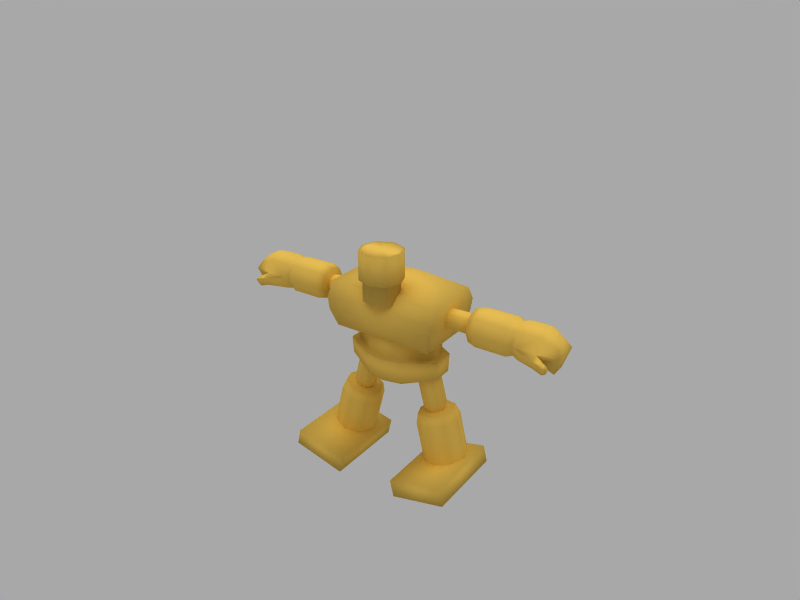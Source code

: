 # Source: golem_08.blend  (saved by Blender 2.45.0; exported with 4.5.12 LTS)
import bpy
from mathutils import Matrix  # noqa: F401  (used for matrix-valued properties, if any)

bpy.ops.wm.read_factory_settings(use_empty=True)
scene = bpy.context.scene
scene.name = 'Scene'

# ---- collections
col_collection_1 = bpy.data.collections.new('Collection 1'); scene.collection.children.link(col_collection_1)
col_collection_2 = bpy.data.collections.new('Collection 2'); scene.collection.children.link(col_collection_2)
col_collection_2.hide_render = True
col_collection_2.hide_viewport = True

# ---- materials (node trees are filled in below, after node groups)
mat_body = bpy.data.materials.new('Body')
mat_body.alpha_threshold = 0.0
mat_body.preview_render_type = 'SHADERBALL'
mat_body.diffuse_color = (0.9349, 0.7646, 0.3381, 1.0)
mat_body.roughness = 0.0
mat_body.specular_intensity = 0.1
mat_body.line_color = (0.0, 0.0, 0.0, 1.0)

# ---- material node trees

# ---- world
world_world = bpy.data.worlds.new('World'); scene.world = world_world
world_world.color = (0.6588, 0.6588, 0.6627)
world_world.use_sun_shadow = False
world_world.sun_shadow_jitter_overblur = 0.0
world_world.cycles.sampling_method = 'MANUAL'
world_world.cycles.sample_map_resolution = 256

# ---- cameras
cam_camera = bpy.data.cameras.new('Camera')
cam_camera.passepartout_alpha = 0.2
cam_camera.clip_end = 100.0
cam_camera.lens = 35.0
cam_camera.ortho_scale = 7.314
cam_camera.show_passepartout = False
cam_camera.show_safe_areas = True
cam_camera.dof.focus_distance = 0.0
cam_camera.dof.aperture_fstop = 128.0

# ---- lights
light_lamp_002 = bpy.data.lights.new('Lamp.002', 'SUN')
light_lamp_002.transmission_factor = 0.0
light_lamp_002.angle = 1.571
light_lamp_002.energy = 1.0
light_lamp_002.shadow_buffer_clip_start = 0.5
light_lamp_002.shadow_soft_size = 1.0
light_lamp_002.shadow_cascade_max_distance = 1000.0
light_lamp_002.cycles.use_multiple_importance_sampling = False
light_lamp_001 = bpy.data.lights.new('Lamp.001', 'POINT')
light_lamp_001.transmission_factor = 0.0
light_lamp_001.energy = 100.0
light_lamp_001.shadow_buffer_clip_start = 0.5
light_lamp_001.shadow_soft_size = 1.0
light_lamp_001.shadow_maximum_resolution = 0.006
light_lamp_001.use_absolute_resolution = True
light_lamp_001.cycles.use_multiple_importance_sampling = False

# ---- meshes
me_golem = bpy.data.meshes.new('Golem')
me_golem.from_pydata([(0.0, 0.7232, -0.6696), (0.0, -0.7232, -0.6696), (-1.22, -0.7232, -0.6696), (1.22, -0.7232, -0.6696), (-1.22, 0.7232, -0.6696), (1.22, 0.7232, -0.6696), (0.0, 0.6986, 0.514), (0.0, -0.6986, 0.514), (-1.362, -0.6986, 0.4064), (1.362, -0.6986, 0.4064), (-1.362, 0.6986, 0.4064), (1.362, 0.6986, 0.4064), (0.0, -0.8917, -0.2242), (0.0, -0.8917, 0.1195), (0.0, 0.8917, -0.2242), (0.0, 0.8917, 0.1195), (-1.314, -0.8917, -0.2274), (1.314, -0.8917, -0.2274), (-1.362, -0.8917, 0.0716), (1.362, -0.8917, 0.0716), (-1.314, 0.8917, -0.2274), (1.314, 0.8917, -0.2274), (-1.362, 0.8917, 0.0716), (1.362, 0.8917, 0.0716), (0.0, 0.6653, -1.738), (-0.45, 0.6163, -1.738), (0.45, 0.6163, -1.738), (-1.157, 0.26, -1.573), (1.157, 0.26, -1.573), (-1.161, -0.2483, -1.573), (1.161, -0.2483, -1.573), (-0.4482, -0.6109, -1.738), (0.4482, -0.6109, -1.738), (0.0, -0.7018, -1.738), (0.0, 0.7648, -1.144), (-0.45, 0.7166, -1.144), (0.45, 0.7166, -1.144), (-1.157, 0.302, -1.144), (1.157, 0.302, -1.144), (-1.161, -0.2893, -1.144), (1.161, -0.2893, -1.144), (-0.4482, -0.711, -1.144), (0.4482, -0.711, -1.144), (0.0, -0.8027, -1.144), (0.0, 0.6201, -1.144), (-0.4378, 0.5708, -1.144), (0.4378, 0.5708, -1.144), (-0.9958, 0.2409, -1.144), (0.9958, 0.2409, -1.144), (-0.999, -0.2298, -1.144), (0.999, -0.2298, -1.144), (-0.4363, -0.5654, -1.144), (0.4363, -0.5654, -1.144), (0.0, -0.6561, -1.144), (0.0, 0.6203, -0.6753), (-0.4378, 0.5709, -0.6753), (0.4378, 0.5709, -0.6753), (-0.996, 0.2409, -0.6753), (0.996, 0.2409, -0.6753), (-0.9991, -0.2298, -0.6753), (0.9991, -0.2298, -0.6753), (-0.4363, -0.5656, -0.6753), (0.4363, -0.5656, -0.6753), (0.0, -0.6562, -0.6753), (-0.3575, -0.3332, 1.444), (0.3575, -0.3332, 1.444), (-0.5022, -0.6825, 1.444), (0.5022, -0.6825, 1.444), (-0.3575, -1.032, 1.444), (0.3575, -1.032, 1.444), (0.0, -1.176, 1.444), (0.0, -0.1886, 1.444), (-0.3581, -0.3332, 0.7682), (0.3581, -0.3332, 0.7682), (-0.5028, -0.6825, 0.7683), (0.5028, -0.6825, 0.7683), (-0.3581, -1.032, 0.7682), (0.3581, -1.032, 0.7682), (0.0, -1.176, 0.768), (0.0, -0.1886, 0.768), (-0.2996, -0.3917, 0.7649), (0.2996, -0.3917, 0.7649), (-0.42, -0.6825, 0.7649), (0.42, -0.6825, 0.7649), (-0.2996, -0.9732, 0.7649), (0.2996, -0.9732, 0.7649), (0.0, -1.094, 0.7647), (0.0, -0.2713, 0.7647), (-0.3001, -0.3917, 0.268), (0.3001, -0.3917, 0.268), (-0.4205, -0.6825, 0.268), (0.4205, -0.6825, 0.268), (-0.3001, -0.9732, 0.268), (0.3001, -0.9732, 0.268), (0.0, -1.094, 0.2678), (0.0, -0.2713, 0.2678), (-1.836, 0.1555, 0.1084), (1.836, 0.1555, 0.1084), (-1.836, 0.2249, -0.05903), (1.836, 0.2249, -0.05903), (-1.836, 0.1555, -0.2265), (1.836, 0.1555, -0.2265), (-1.836, -0.01197, -0.2959), (1.836, -0.01197, -0.2959), (-1.836, -0.1794, -0.2265), (1.836, -0.1794, -0.2265), (-1.836, -0.2488, -0.05903), (1.836, -0.2488, -0.05903), (-1.836, -0.1794, 0.1084), (1.836, -0.1794, 0.1084), (-1.836, -0.01197, 0.1778), (1.836, -0.01197, 0.1778), (-1.017, 0.1555, 0.1084), (1.017, 0.1555, 0.1084), (-1.017, 0.2249, -0.05903), (1.017, 0.2249, -0.05903), (-1.017, 0.1555, -0.2265), (1.017, 0.1555, -0.2265), (-1.017, -0.01197, -0.2959), (1.017, -0.01197, -0.2959), (-1.017, -0.1794, -0.2265), (1.017, -0.1794, -0.2265), (-1.017, -0.2488, -0.05903), (1.017, -0.2488, -0.05903), (-1.017, -0.1794, 0.1084), (1.017, -0.1794, 0.1084), (-1.017, -0.01197, 0.1778), (1.017, -0.01197, 0.1778), (-2.053, 0.09888, 0.04126), (2.053, 0.09888, 0.04126), (-2.053, 0.1404, -0.05903), (2.053, 0.1404, -0.05903), (-2.053, 0.09888, -0.1593), (2.053, 0.09888, -0.1593), (-2.053, -0.001411, -0.2009), (2.053, -0.001411, -0.2009), (-2.053, -0.1017, -0.1593), (2.053, -0.1017, -0.1593), (-2.053, -0.1432, -0.05903), (2.053, -0.1432, -0.05903), (-2.053, -0.1017, 0.04126), (2.053, -0.1017, 0.04126), (-2.053, -0.001411, 0.0828), (2.053, -0.001411, 0.0828), (-1.948, 0.2006, -0.05903), (1.948, 0.2006, -0.05903), (-2.854, 0.3098, 0.2654), (2.854, 0.3098, 0.2654), (-2.854, 0.4437, -0.05777), (2.854, 0.4437, -0.05777), (-2.854, 0.3098, -0.381), (2.854, 0.3098, -0.381), (-2.854, -0.01339, -0.5148), (2.854, -0.01339, -0.5148), (-2.854, -0.3366, -0.381), (2.854, -0.3366, -0.381), (-2.854, -0.4705, -0.05777), (2.854, -0.4705, -0.05777), (-2.854, -0.3366, 0.2654), (2.854, -0.3366, 0.2654), (-2.854, -0.01339, 0.3993), (2.854, -0.01339, 0.3993), (-1.94, 0.2628, 0.2184), (1.94, 0.2628, 0.2184), (-1.94, 0.3772, -0.05777), (1.94, 0.3772, -0.05777), (-1.94, 0.2628, -0.334), (1.94, 0.2628, -0.334), (-1.94, -0.01339, -0.4484), (1.94, -0.01339, -0.4484), (-1.94, -0.2896, -0.334), (1.94, -0.2896, -0.334), (-1.94, -0.404, -0.05777), (1.94, -0.404, -0.05777), (-1.94, -0.2896, 0.2184), (1.94, -0.2896, 0.2184), (-1.94, -0.01339, 0.3328), (1.94, -0.01339, 0.3328), (-1.94, -0.01339, -0.05777), (1.94, -0.01339, -0.05777), (-2.137, 0.4437, -0.05777), (2.137, 0.4437, -0.05777), (-2.137, 0.3098, 0.2654), (2.137, 0.3098, 0.2654), (-2.137, 0.3098, -0.381), (2.137, 0.3098, -0.381), (-2.137, -0.01339, -0.5148), (2.137, -0.01339, -0.5148), (-2.137, -0.3366, -0.381), (2.137, -0.3366, -0.381), (-2.137, -0.4705, -0.05777), (2.137, -0.4705, -0.05777), (-2.137, -0.3366, 0.2654), (2.137, -0.3366, 0.2654), (-2.137, -0.01339, 0.3993), (2.137, -0.01339, 0.3993), (-2.991, 0.2577, 0.2133), (2.991, 0.2577, 0.2133), (-2.991, 0.37, -0.05777), (2.991, 0.37, -0.05777), (-2.991, 0.2577, -0.3289), (2.991, 0.2577, -0.3289), (-2.991, -0.01339, -0.4412), (2.991, -0.01339, -0.4412), (-2.991, -0.2845, -0.3289), (2.991, -0.2845, -0.3289), (-2.991, -0.3968, -0.05777), (2.991, -0.3968, -0.05777), (-2.991, -0.2845, 0.2133), (2.991, -0.2845, 0.2133), (-2.991, -0.01339, 0.3256), (2.991, -0.01339, 0.3256), (-1.602, 0.001446, -2.582), (1.602, 0.001446, -2.582), (-1.452, -0.3729, -2.622), (1.452, -0.3729, -2.622), (-1.091, -0.528, -2.718), (1.091, -0.528, -2.718), (-0.7289, -0.3729, -2.814), (0.7289, -0.3729, -2.814), (-0.579, 0.001446, -2.854), (0.579, 0.001446, -2.854), (-0.7289, 0.3758, -2.814), (0.7289, 0.3758, -2.814), (-1.452, 0.3758, -2.622), (1.452, 0.3758, -2.622), (-1.091, 0.5309, -2.718), (1.091, 0.5309, -2.718), (-1.032, 0.001446, -2.498), (1.032, 0.001446, -2.498), (-1.469, 0.001446, -2.382), (1.469, 0.001446, -2.382), (-1.341, -0.3185, -2.416), (1.341, -0.3185, -2.416), (-1.032, -0.451, -2.498), (1.032, -0.451, -2.498), (-0.723, -0.3185, -2.58), (0.723, -0.3185, -2.58), (-0.5949, 0.001446, -2.614), (0.5949, 0.001446, -2.614), (-0.723, 0.3214, -2.58), (0.723, 0.3214, -2.58), (-1.032, 0.4539, -2.498), (1.032, 0.4539, -2.498), (-1.341, 0.3214, -2.416), (1.341, 0.3214, -2.416), (-1.863, 0.001445, -3.653), (1.863, 0.001445, -3.653), (-1.713, -0.3729, -3.693), (1.713, -0.3729, -3.693), (-1.352, -0.528, -3.789), (1.352, -0.528, -3.789), (-0.9898, -0.3729, -3.885), (0.9898, -0.3729, -3.885), (-0.8399, 0.001446, -3.925), (0.8399, 0.001446, -3.925), (-0.9898, 0.3758, -3.885), (0.9898, 0.3758, -3.885), (-1.352, 0.5309, -3.789), (1.352, 0.5309, -3.789), (-1.713, 0.3758, -3.693), (1.713, 0.3758, -3.693), (-1.033, 0.2493, -2.507), (1.033, 0.2493, -2.507), (-1.223, 0.01532, -2.582), (1.223, 0.01532, -2.582), (-1.177, -0.1009, -2.595), (1.177, -0.1009, -2.595), (-1.064, -0.149, -2.625), (1.064, -0.149, -2.625), (-0.952, -0.1009, -2.654), (0.952, -0.1009, -2.654), (-0.9055, 0.01532, -2.667), (0.9055, 0.01532, -2.667), (-0.952, 0.1315, -2.654), (0.952, 0.1315, -2.654), (-1.064, 0.1796, -2.625), (1.064, 0.1796, -2.625), (-1.177, 0.1315, -2.595), (1.177, 0.1315, -2.595), (-1.021, 0.003094, -1.395), (1.021, 0.003094, -1.395), (-0.9434, -0.1909, -1.416), (0.9434, -0.1909, -1.416), (-0.756, -0.2712, -1.465), (0.756, -0.2712, -1.465), (-0.5685, -0.1909, -1.515), (0.5685, -0.1909, -1.515), (-0.4909, 0.003094, -1.536), (0.4909, 0.003094, -1.536), (-0.5685, 0.1971, -1.515), (0.5685, 0.1971, -1.515), (-0.756, 0.2774, -1.465), (0.756, 0.2774, -1.465), (-0.9434, 0.1971, -1.416), (0.9434, 0.1971, -1.416), (-1.265, 0.003094, -2.311), (1.265, 0.003094, -2.311), (-1.187, -0.1909, -2.332), (1.187, -0.1909, -2.332), (-0.9998, -0.2712, -2.382), (0.9998, -0.2712, -2.382), (-0.8123, -0.1909, -2.432), (0.8123, -0.1909, -2.432), (-0.7347, 0.003094, -2.452), (0.7347, 0.003094, -2.452), (-0.8123, 0.1971, -2.432), (0.8123, 0.1971, -2.432), (-0.9998, 0.2774, -2.382), (0.9998, 0.2774, -2.382), (-1.187, 0.1971, -2.332), (1.187, 0.1971, -2.332), (-0.6893, 0.6084, -3.825), (0.6893, 0.6084, -3.825), (-0.7866, 0.6084, -4.226), (0.7866, 0.6084, -4.226), (-2.089, 0.6084, -3.911), (2.089, 0.6084, -3.911), (-1.992, 0.6084, -3.509), (1.992, 0.6084, -3.509), (-0.6893, -1.392, -3.825), (0.6893, -1.392, -3.825), (-0.7866, -1.392, -4.226), (0.7866, -1.392, -4.226), (-2.089, -1.392, -3.911), (2.089, -1.392, -3.911), (-1.992, -1.392, -3.509), (1.992, -1.392, -3.509), (-3.128, 0.3059, 0.2615), (3.128, 0.3059, 0.2615), (-3.128, 0.4382, -0.05777), (3.128, 0.4382, -0.05777), (-3.128, 0.3059, -0.3771), (3.128, 0.3059, -0.3771), (-3.128, -0.01339, -0.5093), (3.128, -0.01339, -0.5093), (-3.128, -0.3327, -0.3771), (3.128, -0.3327, -0.3771), (-3.128, -0.465, -0.05777), (3.128, -0.465, -0.05777), (-3.128, -0.3327, 0.2615), (3.128, -0.3327, 0.2615), (-3.128, -0.01339, 0.3938), (3.128, -0.01339, 0.3938), (-3.591, 0.3059, 0.2615), (3.591, 0.3059, 0.2615), (-3.591, 0.4382, -0.05777), (3.591, 0.4382, -0.05777), (-3.591, 0.3059, -0.3771), (3.591, 0.3059, -0.3771), (-3.591, -0.01339, -0.479), (3.591, -0.01339, -0.479), (-3.576, -0.369, -0.2484), (3.576, -0.369, -0.2484), (-3.591, -0.465, -0.05777), (3.591, -0.465, -0.05777), (-3.591, -0.3327, 0.2615), (3.591, -0.3327, 0.2615), (-3.591, -0.01339, 0.3938), (3.591, -0.01339, 0.3938), (-3.97, 0.1275, 0.1172), (3.97, 0.1275, 0.1172), (-4.032, 0.2598, -0.05777), (4.032, 0.2598, -0.05777), (-3.898, 0.1275, -0.5053), (3.898, 0.1275, -0.5053), (-3.898, -0.2411, -0.5053), (3.898, -0.2411, -0.5053), (-4.032, -0.3734, -0.05777), (4.032, -0.3734, -0.05777), (-3.97, -0.2411, 0.1172), (3.97, -0.2411, 0.1172), (-3.879, -0.01339, 0.2494), (3.879, -0.01339, 0.2494), (-3.541, -0.5274, -0.3376), (3.541, -0.5274, -0.3376), (-3.556, -0.6234, -0.1469), (3.556, -0.6234, -0.1469), (-3.788, -0.6593, -0.21), (3.788, -0.6593, -0.21), (-3.773, -0.5634, -0.4007), (3.773, -0.5634, -0.4007), (-3.788, -0.5283, -0.1558), (3.788, -0.5283, -0.1558), (-3.773, -0.4324, -0.3464), (3.773, -0.4324, -0.3464), (-3.855, -0.4709, -0.3272), (3.855, -0.4709, -0.3272), (-3.864, -0.5325, -0.2048), (3.864, -0.5325, -0.2048), (-3.855, -0.555, -0.362), (3.855, -0.555, -0.362), (-3.864, -0.6165, -0.2396), (3.864, -0.6165, -0.2396), (0.0, 0.0, -0.6696), (-1.22, 2.086e-07, -0.6696), (1.22, 2.086e-07, -0.6696), (0.0, -4.768e-07, 0.514), (-1.362, 1.192e-07, 0.4064), (1.362, 1.192e-07, 0.4064), (-1.314, 1.788e-07, -0.2274), (1.314, 1.788e-07, -0.2274), (-1.362, 1.49e-07, 0.0716), (1.362, 1.49e-07, 0.0716), (-1.159, 0.005818, -1.573), (1.159, 0.005818, -1.573), (-1.159, 0.006395, -1.144), (1.159, 0.006395, -1.144), (-0.4491, 0.002712, -1.738), (0.4491, 0.002712, -1.738), (0.0, -0.01827, -1.738), (-0.9974, 0.005556, -1.144), (0.9974, 0.005556, -1.144), (-0.9976, 0.005557, -0.6753), (0.9976, 0.005557, -0.6753), (-0.3001, -0.6825, 0.268), (0.3001, -0.6825, 0.268), (0.0, -0.6825, 0.2678), (-0.3575, -0.6825, 1.444), (0.3575, -0.6825, 1.444), (0.0, -0.6825, 1.444)], [], [(1, 12, 16, 2), (17, 12, 1, 3), (12, 13, 18, 16), (19, 13, 12, 17), (13, 7, 8, 18), (9, 7, 13, 19), (14, 0, 4, 20), (5, 0, 14, 21), (20, 22, 15, 14), (15, 23, 21, 14), (22, 10, 6, 15), (6, 11, 23, 15), (24, 25, 35, 34), (36, 26, 24, 34), (25, 27, 37, 35), (38, 28, 26, 36), (29, 31, 41, 39), (42, 32, 30, 40), (31, 33, 43, 41), (43, 33, 32, 42), (35, 45, 44, 34), (44, 46, 36, 34), (37, 47, 45, 35), (46, 48, 38, 36), (41, 51, 49, 39), (50, 52, 42, 40), (43, 53, 51, 41), (52, 53, 43, 42), (45, 55, 54, 44), (54, 56, 46, 44), (47, 57, 55, 45), (56, 58, 48, 46), (51, 61, 59, 49), (60, 62, 52, 50), (53, 63, 61, 51), (62, 63, 53, 52), (64, 72, 74, 66), (75, 73, 65, 67), (66, 74, 76, 68), (77, 75, 67, 69), (68, 76, 78, 70), (78, 77, 69, 70), (71, 79, 72, 64), (73, 79, 71, 65), (74, 72, 80, 82), (81, 73, 75, 83), (76, 74, 82, 84), (83, 75, 77, 85), (78, 76, 84, 86), (85, 77, 78, 86), (72, 79, 87, 80), (87, 79, 73, 81), (82, 80, 88, 90), (89, 81, 83, 91), (84, 82, 90, 92), (91, 83, 85, 93), (86, 84, 92, 94), (93, 85, 86, 94), (80, 87, 95, 88), (95, 87, 81, 89), (96, 112, 114, 98), (115, 113, 97, 99), (98, 114, 116, 100), (117, 115, 99, 101), (100, 116, 118, 102), (119, 117, 101, 103), (102, 118, 120, 104), (121, 119, 103, 105), (104, 120, 122, 106), (123, 121, 105, 107), (106, 122, 124, 108), (125, 123, 107, 109), (108, 124, 126, 110), (127, 125, 109, 111), (110, 126, 112, 96), (113, 127, 111, 97), (96, 98, 130, 128), (131, 99, 97, 129), (98, 100, 132, 130), (133, 101, 99, 131), (100, 102, 134, 132), (135, 103, 101, 133), (102, 104, 136, 134), (137, 105, 103, 135), (104, 106, 138, 136), (139, 107, 105, 137), (106, 108, 140, 138), (141, 109, 107, 139), (108, 110, 142, 140), (143, 111, 109, 141), (110, 96, 128, 142), (129, 97, 111, 143), (114, 144, 130, 98), (131, 145, 115, 99), (178, 164, 162), (163, 165, 179), (178, 166, 164), (165, 167, 179), (178, 168, 166), (167, 169, 179), (178, 170, 168), (169, 171, 179), (178, 172, 170), (171, 173, 179), (178, 174, 172), (173, 175, 179), (178, 176, 174), (175, 177, 179), (178, 162, 176), (177, 163, 179), (146, 182, 180, 148), (181, 183, 147, 149), (182, 162, 164, 180), (165, 163, 183, 181), (148, 180, 184, 150), (185, 181, 149, 151), (180, 164, 166, 184), (167, 165, 181, 185), (150, 184, 186, 152), (187, 185, 151, 153), (184, 166, 168, 186), (169, 167, 185, 187), (152, 186, 188, 154), (189, 187, 153, 155), (186, 168, 170, 188), (171, 169, 187, 189), (154, 188, 190, 156), (191, 189, 155, 157), (188, 170, 172, 190), (173, 171, 189, 191), (156, 190, 192, 158), (193, 191, 157, 159), (190, 172, 174, 192), (175, 173, 191, 193), (158, 192, 194, 160), (195, 193, 159, 161), (192, 174, 176, 194), (177, 175, 193, 195), (160, 194, 182, 146), (183, 195, 161, 147), (194, 176, 162, 182), (163, 177, 195, 183), (146, 148, 198, 196), (199, 149, 147, 197), (148, 150, 200, 198), (201, 151, 149, 199), (150, 152, 202, 200), (203, 153, 151, 201), (152, 154, 204, 202), (205, 155, 153, 203), (154, 156, 206, 204), (207, 157, 155, 205), (156, 158, 208, 206), (209, 159, 157, 207), (158, 160, 210, 208), (211, 161, 159, 209), (160, 146, 196, 210), (197, 147, 161, 211), (212, 230, 244, 224), (245, 231, 213, 225), (246, 212, 224, 260), (225, 213, 247, 261), (214, 232, 230, 212), (231, 233, 215, 213), (248, 214, 212, 246), (213, 215, 249, 247), (216, 234, 232, 214), (233, 235, 217, 215), (250, 216, 214, 248), (215, 217, 251, 249), (218, 236, 234, 216), (235, 237, 219, 217), (252, 218, 216, 250), (217, 219, 253, 251), (220, 238, 236, 218), (237, 239, 221, 219), (254, 220, 218, 252), (219, 221, 255, 253), (222, 240, 238, 220), (239, 241, 223, 221), (256, 222, 220, 254), (221, 223, 257, 255), (226, 242, 240, 222), (241, 243, 227, 223), (258, 226, 222, 256), (223, 227, 259, 257), (224, 244, 242, 226), (243, 245, 225, 227), (260, 224, 226, 258), (227, 225, 261, 259), (228, 244, 230), (231, 245, 229), (228, 230, 232), (233, 231, 229), (228, 232, 234), (235, 233, 229), (228, 234, 236), (237, 235, 229), (228, 236, 238), (239, 237, 229), (228, 238, 240), (241, 239, 229), (228, 240, 242), (243, 241, 229), (228, 242, 244), (245, 243, 229), (292, 262, 276, 308), (277, 263, 293, 309), (296, 310, 278, 264), (279, 311, 297, 265), (298, 296, 264, 266), (265, 297, 299, 267), (300, 298, 266, 268), (267, 299, 301, 269), (302, 300, 268, 270), (269, 301, 303, 271), (304, 302, 270, 272), (271, 303, 305, 273), (306, 304, 272, 274), (273, 305, 307, 275), (308, 306, 274, 276), (275, 307, 309, 277), (310, 308, 276, 278), (277, 309, 311, 279), (296, 280, 294, 310), (295, 281, 297, 311), (298, 282, 280, 296), (281, 283, 299, 297), (300, 284, 282, 298), (283, 285, 301, 299), (302, 286, 284, 300), (285, 287, 303, 301), (304, 288, 286, 302), (287, 289, 305, 303), (306, 290, 288, 304), (289, 291, 307, 305), (308, 292, 290, 306), (291, 293, 309, 307), (310, 294, 292, 308), (293, 295, 311, 309), (316, 318, 312, 314), (313, 319, 317, 315), (320, 326, 324, 322), (325, 327, 321, 323), (312, 320, 322, 314), (323, 321, 313, 315), (314, 322, 324, 316), (325, 323, 315, 317), (316, 324, 326, 318), (327, 325, 317, 319), (318, 326, 320, 312), (321, 327, 319, 313), (196, 198, 330, 328), (331, 199, 197, 329), (198, 200, 332, 330), (333, 201, 199, 331), (200, 202, 334, 332), (335, 203, 201, 333), (202, 204, 336, 334), (337, 205, 203, 335), (204, 206, 338, 336), (339, 207, 205, 337), (206, 208, 340, 338), (341, 209, 207, 339), (208, 210, 342, 340), (343, 211, 209, 341), (210, 196, 328, 342), (329, 197, 211, 343), (328, 330, 346, 344), (347, 331, 329, 345), (330, 332, 348, 346), (349, 333, 331, 347), (332, 334, 350, 348), (351, 335, 333, 349), (334, 336, 352, 350), (353, 337, 335, 351), (338, 340, 356, 354), (357, 341, 339, 355), (340, 342, 358, 356), (359, 343, 341, 357), (342, 328, 344, 358), (345, 329, 343, 359), (344, 346, 362, 360), (363, 347, 345, 361), (346, 348, 364, 362), (365, 349, 347, 363), (352, 354, 368, 366), (369, 355, 353, 367), (354, 356, 370, 368), (371, 357, 355, 369), (356, 358, 372, 370), (373, 359, 357, 371), (358, 344, 360, 372), (361, 345, 359, 373), (360, 370, 372), (373, 371, 361), (360, 362, 368, 370), (369, 363, 361, 371), (362, 364, 366, 368), (367, 365, 363, 369), (338, 354, 376), (377, 355, 339), (352, 336, 374), (375, 337, 353), (336, 338, 376, 374), (377, 339, 337, 375), (376, 354, 382, 378), (383, 355, 377, 379), (374, 376, 378, 380), (379, 377, 375, 381), (352, 374, 380, 384), (381, 375, 353, 385), (354, 352, 384, 382), (385, 353, 355, 383), (382, 384, 386, 388), (387, 385, 383, 389), (384, 380, 390, 386), (391, 381, 385, 387), (380, 378, 392, 390), (393, 379, 381, 391), (378, 382, 388, 392), (389, 383, 379, 393), (388, 386, 390, 392), (391, 387, 389, 393), (348, 350, 364), (365, 351, 349), (350, 366, 364), (365, 367, 351), (350, 352, 366), (367, 353, 351), (0, 394, 395, 4), (394, 1, 2, 395), (394, 0, 5, 396), (396, 3, 1, 394), (10, 398, 397, 6), (398, 8, 7, 397), (9, 399, 397, 7), (399, 11, 6, 397), (16, 400, 395, 2), (400, 20, 4, 395), (21, 401, 396, 5), (401, 17, 3, 396), (18, 402, 400, 16), (402, 22, 20, 400), (23, 403, 401, 21), (403, 19, 17, 401), (8, 398, 402, 18), (398, 10, 22, 402), (11, 399, 403, 23), (399, 9, 19, 403), (27, 404, 406, 37), (404, 29, 39, 406), (30, 405, 407, 40), (405, 28, 38, 407), (25, 408, 404, 27), (408, 31, 29, 404), (32, 409, 405, 30), (409, 26, 28, 405), (24, 410, 408, 25), (410, 33, 31, 408), (33, 410, 409, 32), (410, 24, 26, 409), (49, 411, 406, 39), (411, 47, 37, 406), (48, 412, 407, 38), (412, 50, 40, 407), (59, 413, 411, 49), (413, 57, 47, 411), (58, 414, 412, 48), (414, 60, 50, 412), (95, 417, 415, 88), (417, 94, 92, 415), (94, 417, 416, 93), (417, 95, 89, 416), (88, 415, 90), (415, 92, 90), (93, 416, 91), (416, 89, 91), (64, 418, 420, 71), (418, 68, 70, 420), (69, 419, 420, 70), (419, 65, 71, 420), (68, 418, 66), (418, 64, 66), (65, 419, 67), (419, 69, 67)])
me_golem.polygons.foreach_set('use_smooth', [True] * 386)
_uv = me_golem.uv_layers.new(name='UVTex')
_uv.uv.foreach_set('vector', [0.2539, 0.7891, 0.2539, 0.8438, 0.1172, 0.8438, 0.1172, 0.7891, 0.3867, 0.8438, 0.2539, 0.8438, 0.2539, 0.7891, 0.3867, 0.7891, 0.2539, 0.8438, 0.2539, 0.8789, 0.1172, 0.8789, 0.1172, 0.8438, 0.3867, 0.8789, 0.2539, 0.8789, 0.2539, 0.8438, 0.3867, 0.8438, 0.2539, 0.8789, 0.2539, 0.9258, 0.1172, 0.9258, 0.1172, 0.8789, 0.3867, 0.9258, 0.2539, 0.9258, 0.2539, 0.8789, 0.3867, 0.8789, 0.2539, 0.8789, 0.2539, 0.9258, 0.1172, 0.9258, 0.1172, 0.8789, 0.3867, 0.9258, 0.2539, 0.9258, 0.2539, 0.8789, 0.3867, 0.8789, 0.1172, 0.8789, 0.1172, 0.8438, 0.2539, 0.8438, 0.2539, 0.8789, 0.2539, 0.8438, 0.3867, 0.8438, 0.3867, 0.8789, 0.2539, 0.8789, 0.1172, 0.8438, 0.1172, 0.7891, 0.2539, 0.7891, 0.2539, 0.8438, 0.2539, 0.7891, 0.3867, 0.7891, 0.3867, 0.8438, 0.2539, 0.8438, 0.2539, 0.543, 0.207, 0.543, 0.207, 0.6172, 0.2539, 0.6172, 0.3008, 0.6172, 0.3008, 0.543, 0.2539, 0.543, 0.2539, 0.6172, 0.207, 0.543, 0.1172, 0.5625, 0.1172, 0.6172, 0.207, 0.6172, 0.3867, 0.6172, 0.3867, 0.5625, 0.3008, 0.543, 0.3008, 0.6172, 0.1172, 0.5625, 0.207, 0.543, 0.207, 0.6172, 0.1172, 0.6172, 0.3008, 0.6172, 0.3008, 0.543, 0.3867, 0.5625, 0.3867, 0.6172, 0.207, 0.543, 0.2539, 0.543, 0.2539, 0.6172, 0.207, 0.6172, 0.2539, 0.6172, 0.2539, 0.543, 0.3008, 0.543, 0.3008, 0.6172, 0.207, 0.6172, 0.207, 0.6406, 0.2539, 0.6406, 0.2539, 0.6172, 0.2539, 0.6406, 0.3008, 0.6406, 0.3008, 0.6172, 0.2539, 0.6172, 0.1172, 0.6172, 0.1172, 0.6406, 0.207, 0.6406, 0.207, 0.6172, 0.3008, 0.6406, 0.3867, 0.6406, 0.3867, 0.6172, 0.3008, 0.6172, 0.207, 0.6172, 0.207, 0.6406, 0.1172, 0.6406, 0.1172, 0.6172, 0.3867, 0.6406, 0.3008, 0.6406, 0.3008, 0.6172, 0.3867, 0.6172, 0.2539, 0.6172, 0.2539, 0.6406, 0.207, 0.6406, 0.207, 0.6172, 0.3008, 0.6406, 0.2539, 0.6406, 0.2539, 0.6172, 0.3008, 0.6172, 0.207, 0.6406, 0.207, 0.6953, 0.2539, 0.6953, 0.2539, 0.6406, 0.2539, 0.6953, 0.3008, 0.6953, 0.3008, 0.6406, 0.2539, 0.6406, 0.1172, 0.6406, 0.1172, 0.6953, 0.207, 0.6953, 0.207, 0.6406, 0.3008, 0.6953, 0.3867, 0.6953, 0.3867, 0.6406, 0.3008, 0.6406, 0.207, 0.6406, 0.207, 0.6953, 0.1172, 0.6953, 0.1172, 0.6406, 0.3867, 0.6953, 0.3008, 0.6953, 0.3008, 0.6406, 0.3867, 0.6406, 0.2539, 0.6406, 0.2539, 0.6953, 0.207, 0.6953, 0.207, 0.6406, 0.3008, 0.6953, 0.2539, 0.6953, 0.2539, 0.6406, 0.3008, 0.6406, 0.0, 1.0, 0.0, 0.0, 1.0, 0.0, 1.0, 1.0, 0.0, 1.0, 0.0, 0.0, 1.0, 0.0, 1.0, 1.0, 0.0, 1.0, 0.0, 0.0, 1.0, 0.0, 1.0, 1.0, 0.0, 1.0, 0.0, 0.0, 1.0, 0.0, 1.0, 1.0, 0.0, 1.0, 0.0, 0.0, 1.0, 0.0, 1.0, 1.0, 0.0, 1.0, 0.0, 0.0, 1.0, 0.0, 1.0, 1.0, 0.0, 1.0, 0.0, 0.0, 1.0, 0.0, 1.0, 1.0, 0.0, 1.0, 0.0, 0.0, 1.0, 0.0, 1.0, 1.0, 0.0, 1.0, 0.0, 0.0, 1.0, 0.0, 1.0, 1.0, 0.0, 1.0, 0.0, 0.0, 1.0, 0.0, 1.0, 1.0, 0.0, 1.0, 0.0, 0.0, 1.0, 0.0, 1.0, 1.0, 0.0, 1.0, 0.0, 0.0, 1.0, 0.0, 1.0, 1.0, 0.0, 1.0, 0.0, 0.0, 1.0, 0.0, 1.0, 1.0, 0.0, 1.0, 0.0, 0.0, 1.0, 0.0, 1.0, 1.0, 0.0, 1.0, 0.0, 0.0, 1.0, 0.0, 1.0, 1.0, 0.0, 1.0, 0.0, 0.0, 1.0, 0.0, 1.0, 1.0, 0.0, 1.0, 0.0, 0.0, 1.0, 0.0, 1.0, 1.0, 0.0, 1.0, 0.0, 0.0, 1.0, 0.0, 1.0, 1.0, 0.0, 1.0, 0.0, 0.0, 1.0, 0.0, 1.0, 1.0, 0.0, 1.0, 0.0, 0.0, 1.0, 0.0, 1.0, 1.0, 0.0, 1.0, 0.0, 0.0, 1.0, 0.0, 1.0, 1.0, 0.0, 1.0, 0.0, 0.0, 1.0, 0.0, 1.0, 1.0, 0.0, 1.0, 0.0, 0.0, 1.0, 0.0, 1.0, 1.0, 0.0, 1.0, 0.0, 0.0, 1.0, 0.0, 1.0, 1.0, 0.1133, 0.375, 0.1133, 0.4648, 0.1289, 0.4648, 0.1289, 0.375, 0.6113, 0.6256, 0.6113, 0.6439, 0.7009, 0.6439, 0.7009, 0.6256, 0.1289, 0.375, 0.1289, 0.4648, 0.1445, 0.4648, 0.1445, 0.375, 0.6113, 0.6072, 0.6113, 0.6256, 0.7009, 0.6256, 0.7009, 0.6072, 0.1445, 0.375, 0.1445, 0.4648, 0.1562, 0.4648, 0.1562, 0.375, 0.6113, 0.5996, 0.6113, 0.6072, 0.7009, 0.6072, 0.7009, 0.5996, 0.1562, 0.375, 0.1562, 0.4648, 0.1445, 0.4648, 0.1445, 0.375, 0.6113, 0.6072, 0.6113, 0.5996, 0.7009, 0.5996, 0.7009, 0.6072, 0.1445, 0.375, 0.1445, 0.4648, 0.1289, 0.4648, 0.1289, 0.375, 0.6113, 0.6256, 0.6113, 0.6072, 0.7009, 0.6072, 0.7009, 0.6256, 0.1289, 0.375, 0.1289, 0.4648, 0.1133, 0.4648, 0.1133, 0.375, 0.6113, 0.6439, 0.6113, 0.6256, 0.7009, 0.6256, 0.7009, 0.6439, 0.1133, 0.375, 0.1133, 0.4648, 0.09766, 0.4648, 0.09766, 0.375, 0.6113, 0.6515, 0.6113, 0.6439, 0.7009, 0.6439, 0.7009, 0.6515, 0.09766, 0.375, 0.09766, 0.4648, 0.1133, 0.4648, 0.1133, 0.375, 0.6113, 0.6439, 0.6113, 0.6515, 0.7009, 0.6515, 0.7009, 0.6439, 0.1133, 0.375, 0.1289, 0.375, 0.1289, 0.3516, 0.1133, 0.3516, 0.7246, 0.6256, 0.7009, 0.6256, 0.7009, 0.6439, 0.7246, 0.6365, 0.1289, 0.375, 0.1445, 0.375, 0.1445, 0.3516, 0.1289, 0.3516, 0.7246, 0.6146, 0.7009, 0.6072, 0.7009, 0.6256, 0.7246, 0.6256, 0.1445, 0.375, 0.1562, 0.375, 0.1562, 0.3516, 0.1445, 0.3516, 0.7246, 0.61, 0.7009, 0.5996, 0.7009, 0.6072, 0.7246, 0.6146, 0.1562, 0.375, 0.1445, 0.375, 0.1445, 0.3516, 0.1562, 0.3516, 0.7246, 0.6146, 0.7009, 0.6072, 0.7009, 0.5996, 0.7246, 0.61, 0.1445, 0.375, 0.1289, 0.375, 0.1289, 0.3516, 0.1445, 0.3516, 0.7246, 0.6256, 0.7009, 0.6256, 0.7009, 0.6072, 0.7246, 0.6146, 0.1289, 0.375, 0.1133, 0.375, 0.1133, 0.3516, 0.1289, 0.3516, 0.7246, 0.6365, 0.7009, 0.6439, 0.7009, 0.6256, 0.7246, 0.6256, 0.1133, 0.375, 0.09766, 0.375, 0.09766, 0.3516, 0.1133, 0.3516, 0.7246, 0.6411, 0.7009, 0.6515, 0.7009, 0.6439, 0.7246, 0.6365, 0.09766, 0.375, 0.1133, 0.375, 0.1133, 0.3516, 0.09766, 0.3516, 0.7246, 0.6365, 0.7009, 0.6439, 0.7009, 0.6515, 0.7246, 0.6411, 0.0, 1.0, 0.0, 0.0, 1.0, 0.0, 1.0, 1.0, 0.0, 1.0, 0.0, 0.0, 1.0, 0.0, 1.0, 1.0, 0.0, 1.0, 0.0, 0.0, 1.0, 0.0, 0.0, 1.0, 0.0, 0.0, 1.0, 0.0, 0.0, 1.0, 0.0, 0.0, 1.0, 0.0, 0.0, 1.0, 0.0, 0.0, 1.0, 0.0, 0.0, 1.0, 0.0, 0.0, 1.0, 0.0, 0.0, 1.0, 0.0, 0.0, 1.0, 0.0, 0.0, 1.0, 0.0, 0.0, 1.0, 0.0, 0.0, 1.0, 0.0, 0.0, 1.0, 0.0, 0.0, 1.0, 0.0, 0.0, 1.0, 0.0, 0.0, 1.0, 0.0, 0.0, 1.0, 0.0, 0.0, 1.0, 0.0, 0.0, 1.0, 0.0, 0.0, 1.0, 0.0, 0.0, 1.0, 0.0, 0.0, 1.0, 0.0, 0.0, 1.0, 0.0, 0.0, 1.0, 0.0, 0.0, 1.0, 0.0, 0.0, 1.0, 0.0, 0.0, 1.0, 0.0, 0.0, 1.0, 0.0, 0.0, 1.0, 0.0, 0.09375, 0.2266, 0.09375, 0.3047, 0.1289, 0.3047, 0.1289, 0.2266, 0.7338, 0.6257, 0.7338, 0.6611, 0.8123, 0.6611, 0.8123, 0.6257, 0.09375, 0.3047, 0.09766, 0.3242, 0.1289, 0.3242, 0.1289, 0.3047, 0.7123, 0.6257, 0.7123, 0.6559, 0.7338, 0.6611, 0.7338, 0.6257, 0.1289, 0.2266, 0.1289, 0.3047, 0.1641, 0.3047, 0.1641, 0.2266, 0.7338, 0.5903, 0.7338, 0.6257, 0.8123, 0.6257, 0.8123, 0.5903, 0.1289, 0.3047, 0.1289, 0.3242, 0.1562, 0.3242, 0.1641, 0.3047, 0.7123, 0.5955, 0.7123, 0.6257, 0.7338, 0.6257, 0.7338, 0.5903, 0.1641, 0.2266, 0.1641, 0.3047, 0.1758, 0.3047, 0.1758, 0.2266, 0.7338, 0.5757, 0.7338, 0.5903, 0.8123, 0.5903, 0.8123, 0.5757, 0.1641, 0.3047, 0.1562, 0.3242, 0.1719, 0.3242, 0.1758, 0.3047, 0.7123, 0.583, 0.7123, 0.5955, 0.7338, 0.5903, 0.7338, 0.5757, 0.1758, 0.2266, 0.1758, 0.3047, 0.1641, 0.3047, 0.1641, 0.2266, 0.7338, 0.5903, 0.7338, 0.5757, 0.8123, 0.5757, 0.8123, 0.5903, 0.1758, 0.3047, 0.1719, 0.3242, 0.1562, 0.3242, 0.1641, 0.3047, 0.7123, 0.5955, 0.7123, 0.583, 0.7338, 0.5757, 0.7338, 0.5903, 0.1641, 0.2266, 0.1641, 0.3047, 0.1289, 0.3047, 0.1289, 0.2266, 0.7338, 0.6257, 0.7338, 0.5903, 0.8123, 0.5903, 0.8123, 0.6257, 0.1641, 0.3047, 0.1562, 0.3242, 0.1289, 0.3242, 0.1289, 0.3047, 0.7123, 0.6257, 0.7123, 0.5955, 0.7338, 0.5903, 0.7338, 0.6257, 0.1289, 0.2266, 0.1289, 0.3047, 0.09375, 0.3047, 0.09375, 0.2266, 0.7338, 0.6611, 0.7338, 0.6257, 0.8123, 0.6257, 0.8123, 0.6611, 0.1289, 0.3047, 0.1289, 0.3242, 0.09766, 0.3242, 0.09375, 0.3047, 0.7123, 0.6559, 0.7123, 0.6257, 0.7338, 0.6257, 0.7338, 0.6611, 0.09375, 0.2266, 0.09375, 0.3047, 0.07812, 0.3047, 0.07812, 0.2266, 0.7338, 0.6757, 0.7338, 0.6611, 0.8123, 0.6611, 0.8123, 0.6757, 0.09375, 0.3047, 0.09766, 0.3242, 0.08594, 0.3242, 0.07812, 0.3047, 0.7123, 0.6684, 0.7123, 0.6559, 0.7338, 0.6611, 0.7338, 0.6757, 0.07812, 0.2266, 0.07812, 0.3047, 0.09375, 0.3047, 0.09375, 0.2266, 0.7338, 0.6611, 0.7338, 0.6757, 0.8123, 0.6757, 0.8123, 0.6611, 0.07812, 0.3047, 0.08594, 0.3242, 0.09766, 0.3242, 0.09375, 0.3047, 0.7123, 0.6559, 0.7123, 0.6684, 0.7338, 0.6757, 0.7338, 0.6611, 0.09375, 0.2266, 0.1289, 0.2266, 0.1289, 0.2109, 0.09766, 0.2109, 0.8273, 0.6257, 0.8123, 0.6257, 0.8123, 0.6611, 0.8273, 0.6554, 0.1289, 0.2266, 0.1641, 0.2266, 0.1562, 0.2109, 0.1289, 0.2109, 0.8273, 0.596, 0.8123, 0.5903, 0.8123, 0.6257, 0.8273, 0.6257, 0.1641, 0.2266, 0.1758, 0.2266, 0.168, 0.2109, 0.1562, 0.2109, 0.8273, 0.5837, 0.8123, 0.5757, 0.8123, 0.5903, 0.8273, 0.596, 0.1758, 0.2266, 0.1641, 0.2266, 0.1562, 0.2109, 0.168, 0.2109, 0.8273, 0.596, 0.8123, 0.5903, 0.8123, 0.5757, 0.8273, 0.5837, 0.1641, 0.2266, 0.1289, 0.2266, 0.1289, 0.2109, 0.1562, 0.2109, 0.8273, 0.6257, 0.8123, 0.6257, 0.8123, 0.5903, 0.8273, 0.596, 0.1289, 0.2266, 0.09375, 0.2266, 0.09766, 0.2109, 0.1289, 0.2109, 0.8273, 0.6554, 0.8123, 0.6611, 0.8123, 0.6257, 0.8273, 0.6257, 0.09375, 0.2266, 0.07812, 0.2266, 0.08594, 0.2109, 0.09766, 0.2109, 0.8273, 0.6676, 0.8123, 0.6757, 0.8123, 0.6611, 0.8273, 0.6554, 0.07812, 0.2266, 0.09375, 0.2266, 0.09766, 0.2109, 0.08594, 0.2109, 0.8273, 0.6554, 0.8123, 0.6611, 0.8123, 0.6757, 0.8273, 0.6676, 0.6641, 0.6992, 0.6641, 0.7383, 0.707, 0.7383, 0.707, 0.6992, 0.7969, 0.7383, 0.8359, 0.7383, 0.8359, 0.6992, 0.7969, 0.6992, 0.6641, 0.5195, 0.6641, 0.6992, 0.707, 0.6992, 0.707, 0.5195, 0.7969, 0.6992, 0.8359, 0.6992, 0.8359, 0.5195, 0.7969, 0.5195, 0.707, 0.6992, 0.707, 0.7383, 0.6641, 0.7383, 0.6641, 0.6992, 0.8359, 0.7383, 0.7969, 0.7383, 0.7969, 0.6992, 0.8359, 0.6992, 0.707, 0.5195, 0.707, 0.6992, 0.6641, 0.6992, 0.6641, 0.5195, 0.8359, 0.6992, 0.7969, 0.6992, 0.7969, 0.5195, 0.8359, 0.5195, 0.7539, 0.6992, 0.7539, 0.7383, 0.707, 0.7383, 0.707, 0.6992, 0.7969, 0.7383, 0.7539, 0.7383, 0.7539, 0.6992, 0.7969, 0.6992, 0.7539, 0.5195, 0.7539, 0.6992, 0.707, 0.6992, 0.707, 0.5195, 0.7969, 0.6992, 0.7539, 0.6992, 0.7539, 0.5195, 0.7969, 0.5195, 0.7969, 0.6992, 0.7969, 0.7383, 0.7539, 0.7383, 0.7539, 0.6992, 0.7539, 0.7383, 0.707, 0.7383, 0.707, 0.6992, 0.7539, 0.6992, 0.7969, 0.5195, 0.7969, 0.6992, 0.7539, 0.6992, 0.7539, 0.5195, 0.7539, 0.6992, 0.707, 0.6992, 0.707, 0.5195, 0.7539, 0.5195, 0.8359, 0.6992, 0.8359, 0.7383, 0.7969, 0.7383, 0.7969, 0.6992, 0.707, 0.7383, 0.6641, 0.7383, 0.6641, 0.6992, 0.707, 0.6992, 0.8359, 0.5195, 0.8359, 0.6992, 0.7969, 0.6992, 0.7969, 0.5195, 0.707, 0.6992, 0.6641, 0.6992, 0.6641, 0.5195, 0.707, 0.5195, 0.7969, 0.6992, 0.7969, 0.7383, 0.8359, 0.7383, 0.8359, 0.6992, 0.6641, 0.7383, 0.707, 0.7383, 0.707, 0.6992, 0.6641, 0.6992, 0.7969, 0.5195, 0.7969, 0.6992, 0.8359, 0.6992, 0.8359, 0.5195, 0.6641, 0.6992, 0.707, 0.6992, 0.707, 0.5195, 0.6641, 0.5195, 0.7539, 0.6992, 0.7539, 0.7383, 0.7969, 0.7383, 0.7969, 0.6992, 0.707, 0.7383, 0.7539, 0.7383, 0.7539, 0.6992, 0.707, 0.6992, 0.7539, 0.5195, 0.7539, 0.6992, 0.7969, 0.6992, 0.7969, 0.5195, 0.707, 0.6992, 0.7539, 0.6992, 0.7539, 0.5195, 0.707, 0.5195, 0.707, 0.6992, 0.707, 0.7383, 0.7539, 0.7383, 0.7539, 0.6992, 0.7539, 0.7383, 0.7969, 0.7383, 0.7969, 0.6992, 0.7539, 0.6992, 0.707, 0.5195, 0.707, 0.6992, 0.7539, 0.6992, 0.7539, 0.5195, 0.7539, 0.6992, 0.7969, 0.6992, 0.7969, 0.5195, 0.7539, 0.5195, 0.7539, 0.7969, 0.7227, 0.8281, 0.7109, 0.7969, 0.7227, 0.8281, 0.7109, 0.7969, 0.7539, 0.7969, 0.7539, 0.7969, 0.7109, 0.7969, 0.7227, 0.7656, 0.7539, 0.8398, 0.7227, 0.8281, 0.7539, 0.7969, 0.7539, 0.7969, 0.7227, 0.7656, 0.7539, 0.7539, 0.7852, 0.8281, 0.7539, 0.8398, 0.7539, 0.7969, 0.7539, 0.7969, 0.7539, 0.7539, 0.7852, 0.7656, 0.7969, 0.7969, 0.7852, 0.8281, 0.7539, 0.7969, 0.7539, 0.7969, 0.7852, 0.7656, 0.7969, 0.7969, 0.7852, 0.7656, 0.7969, 0.7969, 0.7539, 0.7969, 0.7539, 0.7969, 0.7969, 0.7969, 0.7852, 0.8281, 0.7539, 0.7539, 0.7852, 0.7656, 0.7539, 0.7969, 0.7539, 0.7969, 0.7852, 0.8281, 0.7539, 0.8398, 0.7227, 0.7656, 0.7539, 0.7539, 0.7539, 0.7969, 0.7539, 0.7969, 0.7539, 0.8398, 0.7227, 0.8281, 0.7109, 0.7969, 0.7227, 0.7656, 0.7539, 0.7969, 0.7539, 0.9883, 0.7539, 0.8516, 0.7539, 0.8516, 0.7539, 0.8789, 0.7539, 0.8516, 0.7539, 0.8516, 0.7539, 0.9883, 0.7539, 0.8789, 0.7188, 0.8789, 0.7344, 0.8789, 0.7344, 0.8516, 0.7188, 0.8516, 0.7734, 0.8516, 0.7734, 0.8789, 0.7891, 0.8789, 0.7891, 0.8516, 0.7344, 0.8789, 0.7188, 0.8789, 0.7188, 0.8516, 0.7344, 0.8516, 0.7891, 0.8516, 0.7891, 0.8789, 0.7734, 0.8789, 0.7734, 0.8516, 0.7539, 0.8789, 0.7344, 0.8789, 0.7344, 0.8516, 0.7539, 0.8516, 0.7734, 0.8516, 0.7734, 0.8789, 0.7539, 0.8789, 0.7539, 0.8516, 0.7734, 0.8789, 0.7539, 0.8789, 0.7539, 0.8516, 0.7734, 0.8516, 0.7539, 0.8516, 0.7539, 0.8789, 0.7344, 0.8789, 0.7344, 0.8516, 0.7891, 0.8789, 0.7734, 0.8789, 0.7734, 0.8516, 0.7891, 0.8516, 0.7344, 0.8516, 0.7344, 0.8789, 0.7188, 0.8789, 0.7188, 0.8516, 0.7734, 0.8789, 0.7891, 0.8789, 0.7891, 0.8516, 0.7734, 0.8516, 0.7188, 0.8516, 0.7188, 0.8789, 0.7344, 0.8789, 0.7344, 0.8516, 0.7539, 0.8789, 0.7734, 0.8789, 0.7734, 0.8516, 0.7539, 0.8516, 0.7344, 0.8516, 0.7344, 0.8789, 0.7539, 0.8789, 0.7539, 0.8516, 0.7344, 0.8789, 0.7539, 0.8789, 0.7539, 0.8516, 0.7344, 0.8516, 0.7539, 0.8516, 0.7539, 0.8789, 0.7734, 0.8789, 0.7734, 0.8516, 0.7188, 0.8789, 0.7188, 0.9883, 0.7344, 0.9883, 0.7344, 0.8789, 0.7734, 0.9883, 0.7891, 0.9883, 0.7891, 0.8789, 0.7734, 0.8789, 0.7344, 0.8789, 0.7344, 0.9883, 0.7188, 0.9883, 0.7188, 0.8789, 0.7891, 0.9883, 0.7734, 0.9883, 0.7734, 0.8789, 0.7891, 0.8789, 0.7539, 0.8789, 0.7539, 0.9883, 0.7344, 0.9883, 0.7344, 0.8789, 0.7734, 0.9883, 0.7539, 0.9883, 0.7539, 0.8789, 0.7734, 0.8789, 0.7734, 0.8789, 0.7734, 0.9883, 0.7539, 0.9883, 0.7539, 0.8789, 0.7539, 0.9883, 0.7344, 0.9883, 0.7344, 0.8789, 0.7539, 0.8789, 0.7891, 0.8789, 0.7891, 0.9883, 0.7734, 0.9883, 0.7734, 0.8789, 0.7344, 0.9883, 0.7188, 0.9883, 0.7188, 0.8789, 0.7344, 0.8789, 0.7734, 0.8789, 0.7734, 0.9883, 0.7891, 0.9883, 0.7891, 0.8789, 0.7188, 0.9883, 0.7344, 0.9883, 0.7344, 0.8789, 0.7188, 0.8789, 0.7539, 0.8789, 0.7539, 0.9883, 0.7734, 0.9883, 0.7734, 0.8789, 0.7344, 0.9883, 0.7539, 0.9883, 0.7539, 0.8789, 0.7344, 0.8789, 0.7344, 0.8789, 0.7344, 0.9883, 0.7539, 0.9883, 0.7539, 0.8789, 0.7539, 0.9883, 0.7734, 0.9883, 0.7734, 0.8789, 0.7539, 0.8789, 0.9609, 0.5625, 0.9609, 0.5859, 0.8906, 0.5859, 0.8906, 0.5625, 0.9609, 0.5859, 0.8906, 0.5859, 0.8906, 0.5625, 0.9609, 0.5625, 0.8906, 0.6875, 0.9609, 0.6875, 0.9609, 0.7109, 0.8906, 0.7109, 0.8906, 0.7109, 0.8906, 0.6875, 0.9609, 0.6875, 0.9609, 0.7109, 0.8906, 0.5859, 0.8906, 0.6875, 0.8711, 0.6875, 0.8711, 0.5859, 0.9805, 0.6875, 0.9609, 0.6875, 0.9609, 0.5859, 0.9805, 0.5859, 0.9648, 0.9833, 0.9128, 0.9833, 0.9128, 0.9501, 0.9648, 0.9501, 0.9648, 0.9501, 0.9648, 0.9833, 0.9128, 0.9833, 0.9128, 0.9501, 0.9805, 0.5859, 0.9805, 0.6875, 0.9609, 0.6875, 0.9609, 0.5859, 0.8906, 0.6875, 0.8711, 0.6875, 0.8711, 0.5859, 0.8906, 0.5859, 0.9609, 0.5859, 0.9609, 0.6875, 0.8906, 0.6875, 0.8906, 0.5859, 0.9609, 0.6875, 0.8906, 0.6875, 0.8906, 0.5859, 0.9609, 0.5859, 0.0, 1.0, 0.0, 0.0, 1.0, 0.0, 1.0, 1.0, 0.0, 1.0, 0.0, 0.0, 1.0, 0.0, 1.0, 1.0, 0.0, 1.0, 0.0, 0.0, 1.0, 0.0, 1.0, 1.0, 0.0, 1.0, 0.0, 0.0, 1.0, 0.0, 1.0, 1.0, 0.0, 1.0, 0.0, 0.0, 1.0, 0.0, 1.0, 1.0, 0.0, 1.0, 0.0, 0.0, 1.0, 0.0, 1.0, 1.0, 0.0, 1.0, 0.0, 0.0, 1.0, 0.0, 1.0, 1.0, 0.0, 1.0, 0.0, 0.0, 1.0, 0.0, 1.0, 1.0, 0.0, 1.0, 0.0, 0.0, 1.0, 0.0, 1.0, 1.0, 0.0, 1.0, 0.0, 0.0, 1.0, 0.0, 1.0, 1.0, 0.0, 1.0, 0.0, 0.0, 1.0, 0.0, 1.0, 1.0, 0.0, 1.0, 0.0, 0.0, 1.0, 0.0, 1.0, 1.0, 0.0, 1.0, 0.0, 0.0, 1.0, 0.0, 1.0, 1.0, 0.0, 1.0, 0.0, 0.0, 1.0, 0.0, 1.0, 1.0, 0.0, 1.0, 0.0, 0.0, 1.0, 0.0, 1.0, 1.0, 0.0, 1.0, 0.0, 0.0, 1.0, 0.0, 1.0, 1.0, 0.0, 1.0, 0.0, 0.0, 1.0, 0.0, 1.0, 1.0, 0.0, 1.0, 0.0, 0.0, 1.0, 0.0, 1.0, 1.0, 0.0, 1.0, 0.0, 0.0, 1.0, 0.0, 1.0, 1.0, 0.0, 1.0, 0.0, 0.0, 1.0, 0.0, 1.0, 1.0, 0.0, 1.0, 0.0, 0.0, 1.0, 0.0, 1.0, 1.0, 0.0, 1.0, 0.0, 0.0, 1.0, 0.0, 1.0, 1.0, 0.0, 1.0, 0.0, 0.0, 1.0, 0.0, 1.0, 1.0, 0.0, 1.0, 0.0, 0.0, 1.0, 0.0, 1.0, 1.0, 0.0, 1.0, 0.0, 0.0, 1.0, 0.0, 1.0, 1.0, 0.0, 1.0, 0.0, 0.0, 1.0, 0.0, 1.0, 1.0, 0.0, 1.0, 0.0, 0.0, 1.0, 0.0, 1.0, 1.0, 0.0, 1.0, 0.0, 0.0, 1.0, 0.0, 1.0, 1.0, 0.0, 1.0, 0.0, 0.0, 1.0, 0.0, 1.0, 1.0, 0.0, 1.0, 0.0, 0.0, 1.0, 0.0, 1.0, 1.0, 0.0, 1.0, 0.0, 0.0, 1.0, 0.0, 1.0, 1.0, 0.0, 1.0, 0.0, 0.0, 1.0, 0.0, 1.0, 1.0, 0.0, 1.0, 0.0, 0.0, 1.0, 0.0, 1.0, 1.0, 0.0, 1.0, 0.0, 0.0, 1.0, 0.0, 1.0, 1.0, 0.0, 1.0, 0.0, 0.0, 1.0, 0.0, 1.0, 1.0, 0.0, 1.0, 0.0, 0.0, 1.0, 0.0, 1.0, 1.0, 0.0, 1.0, 0.0, 0.0, 1.0, 0.0, 1.0, 1.0, 0.0, 1.0, 0.0, 0.0, 1.0, 0.0, 1.0, 1.0, 0.0, 1.0, 0.0, 0.0, 1.0, 0.0, 1.0, 1.0, 0.0, 1.0, 0.0, 0.0, 1.0, 0.0, 1.0, 1.0, 0.0, 1.0, 0.0, 0.0, 1.0, 0.0, 1.0, 1.0, 0.0, 1.0, 0.0, 0.0, 1.0, 0.0, 1.0, 1.0, 0.0, 1.0, 0.0, 0.0, 1.0, 0.0, 0.0, 1.0, 0.0, 0.0, 1.0, 0.0, 0.0, 1.0, 0.0, 0.0, 1.0, 0.0, 1.0, 1.0, 0.0, 1.0, 0.0, 0.0, 1.0, 0.0, 1.0, 1.0, 0.0, 1.0, 0.0, 0.0, 1.0, 0.0, 1.0, 1.0, 0.0, 1.0, 0.0, 0.0, 1.0, 0.0, 1.0, 1.0, 0.0, 1.0, 0.0, 0.0, 1.0, 0.0, 0.0, 1.0, 0.0, 0.0, 1.0, 0.0, 0.0, 1.0, 0.0, 0.0, 1.0, 0.0, 0.0, 1.0, 0.0, 0.0, 1.0, 0.0, 0.0, 1.0, 0.0, 0.0, 1.0, 0.0, 1.0, 1.0, 0.0, 1.0, 0.0, 0.0, 1.0, 0.0, 1.0, 1.0, 0.0, 1.0, 0.0, 0.0, 1.0, 0.0, 1.0, 1.0, 0.0, 1.0, 0.0, 0.0, 1.0, 0.0, 1.0, 1.0, 0.0, 1.0, 0.0, 0.0, 1.0, 0.0, 1.0, 1.0, 0.0, 1.0, 0.0, 0.0, 1.0, 0.0, 1.0, 1.0, 0.0, 1.0, 0.0, 0.0, 1.0, 0.0, 1.0, 1.0, 0.0, 1.0, 0.0, 0.0, 1.0, 0.0, 1.0, 1.0, 0.0, 1.0, 0.0, 0.0, 1.0, 0.0, 1.0, 1.0, 0.0, 1.0, 0.0, 0.0, 1.0, 0.0, 1.0, 1.0, 0.0, 1.0, 0.0, 0.0, 1.0, 0.0, 1.0, 1.0, 0.0, 1.0, 0.0, 0.0, 1.0, 0.0, 1.0, 1.0, 0.0, 1.0, 0.0, 0.0, 1.0, 0.0, 1.0, 1.0, 0.0, 1.0, 0.0, 0.0, 1.0, 0.0, 1.0, 1.0, 0.0, 1.0, 0.0, 0.0, 1.0, 0.0, 1.0, 1.0, 0.0, 1.0, 0.0, 0.0, 1.0, 0.0, 1.0, 1.0, 0.0, 1.0, 0.0, 0.0, 1.0, 0.0, 1.0, 1.0, 0.0, 1.0, 0.0, 0.0, 1.0, 0.0, 1.0, 1.0, 0.0, 1.0, 0.0, 0.0, 1.0, 0.0, 1.0, 1.0, 0.0, 1.0, 0.0, 0.0, 1.0, 0.0, 1.0, 1.0, 0.0, 1.0, 0.0, 0.0, 1.0, 0.0, 0.0, 1.0, 0.0, 0.0, 1.0, 0.0, 0.0, 1.0, 0.0, 0.0, 1.0, 0.0, 0.0, 1.0, 0.0, 0.0, 1.0, 0.0, 0.0, 1.0, 0.0, 0.0, 1.0, 0.0, 0.0, 1.0, 0.0, 0.0, 1.0, 0.0, 0.2539, 0.9258, 0.2539, 0.9961, 0.1172, 0.9961, 0.1172, 0.9258, 0.2539, 0.7188, 0.2539, 0.7891, 0.1172, 0.7891, 0.1172, 0.7188, 0.2539, 0.9961, 0.2539, 0.9258, 0.3867, 0.9258, 0.3867, 0.9961, 0.3867, 0.7188, 0.3867, 0.7891, 0.2539, 0.7891, 0.2539, 0.7188, 0.1172, 0.7891, 0.1172, 0.7188, 0.2539, 0.7188, 0.2539, 0.7891, 0.1172, 0.9961, 0.1172, 0.9258, 0.2539, 0.9258, 0.2539, 0.9961, 0.3867, 0.9258, 0.3867, 0.9961, 0.2539, 0.9961, 0.2539, 0.9258, 0.3867, 0.7188, 0.3867, 0.7891, 0.2539, 0.7891, 0.2539, 0.7188, 0.1172, 0.8438, 0.04688, 0.8438, 0.04688, 0.7891, 0.1172, 0.7891, 0.04688, 0.8789, 0.1172, 0.8789, 0.1172, 0.9258, 0.04688, 0.9258, 0.3867, 0.8789, 0.457, 0.8789, 0.457, 0.9258, 0.3867, 0.9258, 0.457, 0.8438, 0.3867, 0.8438, 0.3867, 0.7891, 0.457, 0.7891, 0.1172, 0.8789, 0.04688, 0.8789, 0.04688, 0.8438, 0.1172, 0.8438, 0.04688, 0.8438, 0.1172, 0.8438, 0.1172, 0.8789, 0.04688, 0.8789, 0.3867, 0.8438, 0.457, 0.8438, 0.457, 0.8789, 0.3867, 0.8789, 0.457, 0.8789, 0.3867, 0.8789, 0.3867, 0.8438, 0.457, 0.8438, 0.1172, 0.9258, 0.04688, 0.9258, 0.04688, 0.8789, 0.1172, 0.8789, 0.04688, 0.7891, 0.1172, 0.7891, 0.1172, 0.8438, 0.04688, 0.8438, 0.3867, 0.7891, 0.457, 0.7891, 0.457, 0.8438, 0.3867, 0.8438, 0.457, 0.9258, 0.3867, 0.9258, 0.3867, 0.8789, 0.457, 0.8789, 0.1172, 0.5625, 0.07812, 0.5625, 0.07812, 0.6172, 0.1172, 0.6172, 0.07812, 0.5625, 0.1172, 0.5625, 0.1172, 0.6172, 0.07812, 0.6172, 0.3867, 0.5625, 0.4258, 0.5625, 0.4258, 0.6172, 0.3867, 0.6172, 0.4258, 0.5625, 0.3867, 0.5625, 0.3867, 0.6172, 0.4258, 0.6172, 0.207, 0.543, 0.207, 0.4727, 0.1172, 0.5273, 0.1172, 0.5625, 0.207, 0.4727, 0.207, 0.543, 0.1172, 0.5625, 0.1172, 0.5273, 0.3008, 0.543, 0.3008, 0.4727, 0.3867, 0.5273, 0.3867, 0.5625, 0.3008, 0.4727, 0.3008, 0.543, 0.3867, 0.5625, 0.3867, 0.5273, 0.2539, 0.543, 0.2539, 0.4727, 0.207, 0.4727, 0.207, 0.543, 0.2539, 0.4727, 0.2539, 0.543, 0.207, 0.543, 0.207, 0.4727, 0.2539, 0.543, 0.2539, 0.4727, 0.3008, 0.4727, 0.3008, 0.543, 0.2539, 0.4727, 0.2539, 0.543, 0.3008, 0.543, 0.3008, 0.4727, 0.1172, 0.6406, 0.07812, 0.6406, 0.07812, 0.6172, 0.1172, 0.6172, 0.07812, 0.6406, 0.1172, 0.6406, 0.1172, 0.6172, 0.07812, 0.6172, 0.3867, 0.6406, 0.4258, 0.6406, 0.4258, 0.6172, 0.3867, 0.6172, 0.4258, 0.6406, 0.3867, 0.6406, 0.3867, 0.6172, 0.4258, 0.6172, 0.1172, 0.6953, 0.07812, 0.6953, 0.07812, 0.6406, 0.1172, 0.6406, 0.07812, 0.6953, 0.1172, 0.6953, 0.1172, 0.6406, 0.07812, 0.6406, 0.3867, 0.6953, 0.4258, 0.6953, 0.4258, 0.6406, 0.3867, 0.6406, 0.4258, 0.6953, 0.3867, 0.6953, 0.3867, 0.6406, 0.4258, 0.6406, 0.0, 1.0, 0.0, 0.0, 1.0, 0.0, 1.0, 1.0, 0.0, 1.0, 0.0, 0.0, 1.0, 0.0, 1.0, 1.0, 0.0, 1.0, 0.0, 0.0, 1.0, 0.0, 1.0, 1.0, 0.0, 1.0, 0.0, 0.0, 1.0, 0.0, 1.0, 1.0, 0.0, 1.0, 0.0, 0.0, 1.0, 0.0, 0.0, 1.0, 0.0, 0.0, 1.0, 0.0, 0.0, 1.0, 0.0, 0.0, 1.0, 0.0, 0.0, 1.0, 0.0, 0.0, 1.0, 0.0, 0.0, 1.0, 0.0, 0.0, 1.0, 0.0, 1.0, 1.0, 0.0, 1.0, 0.0, 0.0, 1.0, 0.0, 1.0, 1.0, 0.0, 1.0, 0.0, 0.0, 1.0, 0.0, 1.0, 1.0, 0.0, 1.0, 0.0, 0.0, 1.0, 0.0, 1.0, 1.0, 0.0, 1.0, 0.0, 0.0, 1.0, 0.0, 0.0, 1.0, 0.0, 0.0, 1.0, 0.0, 0.0, 1.0, 0.0, 0.0, 1.0, 0.0, 0.0, 1.0, 0.0, 0.0, 1.0, 0.0])
me_golem.materials.append(mat_body)
me_golem.use_remesh_preserve_volume = False
me_golem.use_remesh_preserve_attributes = False
me_golem.use_mirror_vertex_groups = False
me_golem.update()
me_cube = bpy.data.meshes.new('Cube')
me_cube.from_pydata([(6.992, 6.992, 0.004006), (6.992, -6.992, 0.004006), (-6.992, -6.992, 0.004006), (-6.992, 6.992, 0.004006)], [], [(0, 3, 2, 1)])
me_cube.use_remesh_preserve_volume = False
me_cube.use_remesh_preserve_attributes = False
me_cube.use_mirror_vertex_groups = False
me_cube.update()
arm_armature = bpy.data.armatures.new('Armature')  # bones are not reproduced
arm_armature_001 = bpy.data.armatures.new('Armature.001')  # bones are not reproduced

# ---- objects
ob_lamp_001 = bpy.data.objects.new('Lamp.001', light_lamp_002)
ob_armature = bpy.data.objects.new('Armature', arm_armature)
ob_armature_001 = bpy.data.objects.new('Armature.001', arm_armature_001)
ob_golem = bpy.data.objects.new('Golem', me_golem)
ob_camera = bpy.data.objects.new('Camera', cam_camera)
ob_lamp = bpy.data.objects.new('Lamp', light_lamp_001)
ob_cube_001 = bpy.data.objects.new('Cube.001', me_cube)

# ---- transforms, parenting, visibility, modifiers, constraints
ob_lamp_001.location = (-5.563, -12.91, 9.072)
ob_lamp_001.lock_rotations_4d = False
ob_lamp_001.empty_display_type = 'ARROWS'
ob_lamp_001.color = (0.0, 0.0, 0.0, 1.0)
ob_lamp_001.lineart.crease_threshold = 0.0
ob_armature.location = (0.0, 0.6653, 2.512)
ob_armature.rotation_euler = (1.571, -0.0, -0.0)
ob_armature.lock_rotations_4d = False
ob_armature.empty_display_type = 'ARROWS'
ob_armature.color = (0.0, 0.0, 0.0, 1.0)
ob_armature.show_in_front = True
ob_armature.lineart.crease_threshold = 0.0
ob_armature_001.location = (-2.81, -78.13, 0.13)
ob_armature_001.rotation_euler = (1.571, -0.0, -0.0)
ob_armature_001.lock_rotations_4d = False
ob_armature_001.empty_display_type = 'ARROWS'
ob_armature_001.color = (0.0, 0.0, 0.0, 1.0)
ob_armature_001.lineart.crease_threshold = 0.0
ob_golem.location = (0.0, 0.0, 4.25)
ob_golem.lock_rotations_4d = False
ob_golem.empty_display_type = 'ARROWS'
ob_golem.color = (0.0, 0.0, 0.0, 1.0)
ob_golem.lineart.crease_threshold = 0.0
_vg = ob_golem.vertex_groups.new(name='lower_leg_R')
for _i, _w in zip([212, 214, 216, 218, 220, 222, 224, 226, 228, 230, 232, 234, 236, 238, 240, 242, 244, 246, 248, 250, 252, 254, 256, 258, 260, 264, 266, 268, 270, 272, 274, 278, 282, 284, 286, 288, 290, 296, 298, 300, 302, 304, 306, 310], [1.0, 1.0, 1.0, 1.0, 1.0, 1.0, 1.0, 1.0, 0.0, 1.0, 1.0, 1.0, 1.0, 1.0, 1.0, 1.0, 1.0, 1.0, 1.0, 1.0, 1.0, 1.0, 1.0, 1.0, 1.0, 0.0, 0.0, 0.0, 0.0, 0.0, 0.0, 0.0, 0.0, 0.0, 0.0, 0.0, 0.0, 0.0, 0.0, 0.0, 0.0, 0.0, 0.0, 0.0]): _vg.add([_i], _w, 'REPLACE')
_vg = ob_golem.vertex_groups.new(name='upper_leg_R')
_vg.add([264, 266, 268, 270, 272, 274, 276, 278, 280, 282, 284, 286, 288, 290, 292, 294, 296, 298, 300, 302, 304, 306, 308, 310], 1.0, 'REPLACE')
_vg = ob_golem.vertex_groups.new(name='foot_R')
_vg.add([312, 314, 316, 318, 320, 322, 324, 326], 1.0, 'REPLACE')
_vg = ob_golem.vertex_groups.new(name='lower_leg_L')
_vg.add([213, 215, 217, 219, 221, 223, 225, 227, 231, 233, 235, 237, 239, 241, 243, 245, 247, 249, 251, 253, 255, 257, 259, 261], 1.0, 'REPLACE')
_vg = ob_golem.vertex_groups.new(name='foot_L')
_vg.add([313, 315, 317, 319, 321, 323, 325, 327], 1.0, 'REPLACE')
_vg = ob_golem.vertex_groups.new(name='upper_leg_L')
_vg.add([265, 267, 269, 271, 273, 275, 277, 279, 281, 283, 285, 287, 289, 291, 293, 295, 297, 299, 301, 303, 305, 307, 309, 311], 1.0, 'REPLACE')
_vg = ob_golem.vertex_groups.new(name='upper_arm_R')
_vg.add([96, 98, 100, 102, 104, 106, 108, 110, 112, 114, 116, 118, 120, 122, 124, 126, 128, 130, 132, 134, 136, 138, 140, 142], 1.0, 'REPLACE')
_vg = ob_golem.vertex_groups.new(name='lower_arm_R')
_vg.add([146, 148, 150, 152, 154, 156, 158, 160, 162, 164, 166, 168, 170, 172, 174, 176, 180, 182, 184, 186, 188, 190, 192, 194, 196, 198, 200, 202, 204, 206, 208, 210], 1.0, 'REPLACE')
_vg = ob_golem.vertex_groups.new(name='upper_arm_L')
_vg.add([97, 99, 101, 103, 105, 107, 109, 111, 113, 115, 117, 119, 121, 123, 125, 127, 129, 131, 133, 135, 137, 139, 141, 143], 1.0, 'REPLACE')
_vg = ob_golem.vertex_groups.new(name='lower_arm_L')
_vg.add([147, 149, 151, 153, 155, 157, 159, 161, 163, 165, 167, 169, 171, 173, 175, 177, 181, 183, 185, 187, 189, 191, 193, 195, 197, 199, 201, 203, 205, 207, 209, 211], 1.0, 'REPLACE')
_vg = ob_golem.vertex_groups.new(name='head')
_vg.add([64, 65, 66, 67, 68, 69, 70, 71, 72, 73, 74, 75, 76, 77, 78, 79, 80, 81, 82, 83, 84, 85, 86, 87, 88, 89, 90, 91, 92, 93, 94, 95, 415, 416, 417, 418, 419, 420], 1.0, 'REPLACE')
_vg = ob_golem.vertex_groups.new(name='spine2')
_vg.add([0, 1, 2, 3, 4, 5, 6, 7, 8, 9, 10, 11, 12, 13, 14, 15, 16, 17, 18, 19, 20, 21, 22, 23, 394, 395, 396, 397, 398, 399, 400, 401, 402, 403], 1.0, 'REPLACE')
_vg = ob_golem.vertex_groups.new(name='spine1')
_vg.add([24, 25, 26, 27, 28, 29, 30, 31, 32, 33, 34, 35, 36, 37, 38, 39, 40, 41, 42, 43, 44, 45, 46, 47, 48, 49, 50, 51, 52, 53, 54, 55, 56, 57, 58, 59, 60, 61, 62, 63, 404, 405, 406, 407, 408, 409, 410, 411, 412, 413, 414], 1.0, 'REPLACE')
_vg = ob_golem.vertex_groups.new(name='hand_L')
_vg.add([199, 201, 205, 207, 329, 331, 333, 335, 337, 339, 341, 343, 345, 347, 349, 351, 353, 355, 357, 359, 361, 363, 365, 367, 369, 371, 373, 375, 377, 379, 381, 383, 385, 387, 389, 391, 393], 1.0, 'REPLACE')
_vg = ob_golem.vertex_groups.new(name='hand_R')
_vg.add([200, 202, 328, 330, 332, 334, 336, 338, 340, 342, 344, 346, 348, 350, 352, 354, 356, 358, 360, 362, 364, 366, 368, 370, 372, 374, 376, 378, 380, 382, 384, 386, 388, 390, 392], 1.0, 'REPLACE')
_m = ob_golem.modifiers.new('Armature', 'ARMATURE')
_m.object = ob_armature
_m.use_bone_envelopes = True
ob_camera.location = (9.022, -12.97, 11.72)
ob_camera.rotation_euler = (0.4473, 0.5547, 1.099)
ob_camera.lock_rotations_4d = False
ob_camera.empty_display_type = 'ARROWS'
ob_camera.color = (0.0, 0.0, 0.0, 0.0)
ob_camera.display_type = 'WIRE'
ob_camera.lineart.crease_threshold = 0.0
_c = ob_camera.constraints.new('TRACK_TO'); _c.name = 'AutoTrack'
_c.target = ob_golem
ob_lamp.location = (9.012, -12.92, 11.76)
ob_lamp.lock_rotations_4d = False
ob_lamp.empty_display_type = 'ARROWS'
ob_lamp.color = (0.0, 0.0, 0.0, 1.0)
ob_lamp.lineart.crease_threshold = 0.0
ob_cube_001.location = (0.003674, 0.004156, -0.01429)
ob_cube_001.scale = (7.731, 7.731, 7.731)
ob_cube_001.lock_rotations_4d = False
ob_cube_001.empty_display_type = 'ARROWS'
ob_cube_001.color = (0.0, 0.0, 0.0, 1.0)
ob_cube_001.lineart.crease_threshold = 0.0

# ---- collection membership
col_collection_1.objects.link(ob_lamp_001)
col_collection_1.objects.link(ob_armature)
col_collection_1.objects.link(ob_armature_001)
col_collection_1.objects.link(ob_golem)
col_collection_1.objects.link(ob_camera)
col_collection_2.objects.link(ob_lamp)
col_collection_2.objects.link(ob_cube_001)

# ---- scene / render settings (as saved in the file)
scene.camera = ob_camera
scene.frame_start = 1; scene.frame_end = 250; scene.frame_set(1)
scene.render.engine = 'BLENDER_EEVEE_NEXT'
scene.render.image_settings.file_format = 'JPEG'
scene.render.image_settings.color_mode = 'RGB'
scene.render.image_settings.compression = 90
scene.render.resolution_x = 800
scene.render.resolution_y = 600
scene.render.pixel_aspect_x = 100.0
scene.render.pixel_aspect_y = 100.0
scene.render.fps = 25
scene.render.dither_intensity = 0.0
scene.render.use_compositing = False
scene.render.use_sequencer = False
scene.render.bake_margin = 2
scene.render.bake_bias = 0.0
scene.render.use_stamp_time = False
scene.render.use_stamp_date = False
scene.render.use_stamp_frame = False
scene.render.use_stamp_camera = False
scene.render.use_stamp_scene = False
scene.render.use_stamp_filename = False
scene.render.use_stamp_render_time = False
scene.render.stamp_font_size = 0
scene.cycles.use_denoising = False
scene.cycles.samples = 10
scene.cycles.sampling_pattern = 'TABULATED_SOBOL'
scene.cycles.light_sampling_threshold = 0.0
scene.cycles.use_adaptive_sampling = False
scene.cycles.use_light_tree = False
scene.cycles.blur_glossy = 0.0
scene.cycles.volume_bounces = 1
scene.cycles.pixel_filter_type = 'GAUSSIAN'
scene.cycles.sample_clamp_indirect = 0.0
scene.view_settings.view_transform = 'Raw'
bpy.context.view_layer.update()
